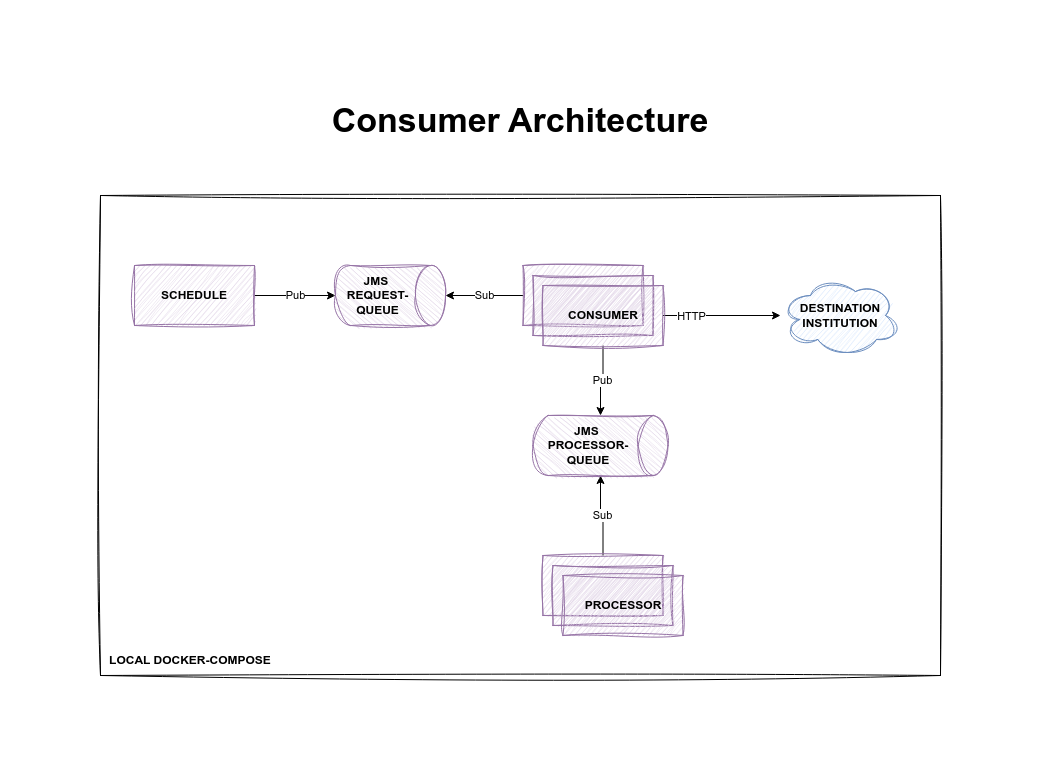

The diagram above was exported from draw.io. Its source (the exported page's mxGraphModel, read from the mxfile embedded in the PNG):
<mxGraphModel dx="2358" dy="861" grid="1" gridSize="10" guides="1" tooltips="1" connect="1" arrows="1" fold="1" page="1" pageScale="1" pageWidth="827" pageHeight="1169" math="0" shadow="0">
  <root>
    <mxCell id="f6X1YWBZDQnpe002tcbw-0" />
    <mxCell id="f6X1YWBZDQnpe002tcbw-1" parent="f6X1YWBZDQnpe002tcbw-0" />
    <mxCell id="f6X1YWBZDQnpe002tcbw-3" value="" style="rounded=0;whiteSpace=wrap;html=1;sketch=1;curveFitting=1;jiggle=2;" parent="f6X1YWBZDQnpe002tcbw-1" vertex="1">
      <mxGeometry x="40" y="160" width="840" height="480" as="geometry" />
    </mxCell>
    <mxCell id="dtAKmjQFMWXt57mnTUZf-1" value="Pub" style="edgeStyle=orthogonalEdgeStyle;rounded=0;orthogonalLoop=1;jettySize=auto;html=1;" parent="f6X1YWBZDQnpe002tcbw-1" source="f6X1YWBZDQnpe002tcbw-6" target="dtAKmjQFMWXt57mnTUZf-0" edge="1">
      <mxGeometry relative="1" as="geometry" />
    </mxCell>
    <mxCell id="f6X1YWBZDQnpe002tcbw-6" value="SCHEDULE" style="rounded=0;whiteSpace=wrap;html=1;sketch=1;curveFitting=1;jiggle=2;fillColor=#e1d5e7;strokeColor=#9673a6;fontStyle=1" parent="f6X1YWBZDQnpe002tcbw-1" vertex="1">
      <mxGeometry x="74" y="230" width="120" height="60" as="geometry" />
    </mxCell>
    <mxCell id="dtAKmjQFMWXt57mnTUZf-2" value="Sub" style="edgeStyle=orthogonalEdgeStyle;rounded=0;orthogonalLoop=1;jettySize=auto;html=1;exitX=0;exitY=0.5;exitDx=0;exitDy=0;" parent="f6X1YWBZDQnpe002tcbw-1" source="f6X1YWBZDQnpe002tcbw-7" target="dtAKmjQFMWXt57mnTUZf-0" edge="1">
      <mxGeometry relative="1" as="geometry" />
    </mxCell>
    <mxCell id="f6X1YWBZDQnpe002tcbw-7" value="" style="rounded=0;whiteSpace=wrap;html=1;sketch=1;curveFitting=1;jiggle=2;fillColor=#e1d5e7;strokeColor=#9673a6;" parent="f6X1YWBZDQnpe002tcbw-1" vertex="1">
      <mxGeometry x="462.5" y="230" width="120" height="60" as="geometry" />
    </mxCell>
    <mxCell id="f6X1YWBZDQnpe002tcbw-8" value="" style="rounded=0;whiteSpace=wrap;html=1;sketch=1;curveFitting=1;jiggle=2;fillColor=#e1d5e7;strokeColor=#9673a6;" parent="f6X1YWBZDQnpe002tcbw-1" vertex="1">
      <mxGeometry x="472.5" y="240" width="120" height="60" as="geometry" />
    </mxCell>
    <mxCell id="jl0i_Gg1Vf_ELbqKLtZG-1" value="Pub" style="edgeStyle=orthogonalEdgeStyle;rounded=0;orthogonalLoop=1;jettySize=auto;html=1;" parent="f6X1YWBZDQnpe002tcbw-1" source="f6X1YWBZDQnpe002tcbw-19" target="jl0i_Gg1Vf_ELbqKLtZG-0" edge="1">
      <mxGeometry relative="1" as="geometry" />
    </mxCell>
    <mxCell id="jl0i_Gg1Vf_ELbqKLtZG-3" style="edgeStyle=orthogonalEdgeStyle;rounded=0;orthogonalLoop=1;jettySize=auto;html=1;exitX=1;exitY=0.5;exitDx=0;exitDy=0;" parent="f6X1YWBZDQnpe002tcbw-1" source="f6X1YWBZDQnpe002tcbw-19" target="f6X1YWBZDQnpe002tcbw-24" edge="1">
      <mxGeometry relative="1" as="geometry" />
    </mxCell>
    <mxCell id="jl0i_Gg1Vf_ELbqKLtZG-4" value="HTTP" style="edgeLabel;html=1;align=center;verticalAlign=middle;resizable=0;points=[];" parent="jl0i_Gg1Vf_ELbqKLtZG-3" vertex="1" connectable="0">
      <mxGeometry x="-0.3238" y="-1" relative="1" as="geometry">
        <mxPoint x="-12" y="-1" as="offset" />
      </mxGeometry>
    </mxCell>
    <mxCell id="f6X1YWBZDQnpe002tcbw-19" value="CONSUMER" style="rounded=0;whiteSpace=wrap;html=1;sketch=1;curveFitting=1;jiggle=2;fillColor=#e1d5e7;strokeColor=#9673a6;fontStyle=1" parent="f6X1YWBZDQnpe002tcbw-1" vertex="1">
      <mxGeometry x="482.5" y="250" width="120" height="60" as="geometry" />
    </mxCell>
    <mxCell id="jl0i_Gg1Vf_ELbqKLtZG-2" value="Sub" style="edgeStyle=orthogonalEdgeStyle;rounded=0;orthogonalLoop=1;jettySize=auto;html=1;entryX=1;entryY=0.5;entryDx=0;entryDy=0;entryPerimeter=0;" parent="f6X1YWBZDQnpe002tcbw-1" source="f6X1YWBZDQnpe002tcbw-23" target="jl0i_Gg1Vf_ELbqKLtZG-0" edge="1">
      <mxGeometry relative="1" as="geometry" />
    </mxCell>
    <mxCell id="f6X1YWBZDQnpe002tcbw-23" value="" style="rounded=0;whiteSpace=wrap;html=1;sketch=1;curveFitting=1;jiggle=2;fillColor=#e1d5e7;strokeColor=#9673a6;fontStyle=1" parent="f6X1YWBZDQnpe002tcbw-1" vertex="1">
      <mxGeometry x="482.5" y="520" width="120" height="60" as="geometry" />
    </mxCell>
    <mxCell id="f6X1YWBZDQnpe002tcbw-24" value="DESTINATION INSTITUTION" style="ellipse;shape=cloud;whiteSpace=wrap;html=1;sketch=1;curveFitting=1;jiggle=2;fillColor=#dae8fc;strokeColor=#6c8ebf;fontStyle=1" parent="f6X1YWBZDQnpe002tcbw-1" vertex="1">
      <mxGeometry x="720" y="240" width="120" height="80" as="geometry" />
    </mxCell>
    <mxCell id="f6X1YWBZDQnpe002tcbw-25" value="&lt;b&gt;&lt;font style=&quot;font-size: 34px;&quot;&gt;Consumer Architecture&lt;/font&gt;&lt;/b&gt;" style="text;html=1;strokeColor=none;fillColor=none;align=center;verticalAlign=middle;whiteSpace=wrap;rounded=0;" parent="f6X1YWBZDQnpe002tcbw-1" vertex="1">
      <mxGeometry x="102.25" y="70" width="715.5" height="30" as="geometry" />
    </mxCell>
    <mxCell id="f6X1YWBZDQnpe002tcbw-35" value="LOCAL DOCKER-COMPOSE" style="text;html=1;strokeColor=none;fillColor=none;align=center;verticalAlign=middle;whiteSpace=wrap;rounded=0;fontStyle=1" parent="f6X1YWBZDQnpe002tcbw-1" vertex="1">
      <mxGeometry x="40" y="610" width="180" height="30" as="geometry" />
    </mxCell>
    <mxCell id="f6X1YWBZDQnpe002tcbw-37" value="" style="rounded=0;whiteSpace=wrap;html=1;sketch=1;curveFitting=1;jiggle=2;fillColor=#e1d5e7;strokeColor=#9673a6;fontStyle=1" parent="f6X1YWBZDQnpe002tcbw-1" vertex="1">
      <mxGeometry x="492.5" y="530" width="120" height="60" as="geometry" />
    </mxCell>
    <mxCell id="f6X1YWBZDQnpe002tcbw-38" value="PROCESSOR" style="rounded=0;whiteSpace=wrap;html=1;sketch=1;curveFitting=1;jiggle=2;fillColor=#e1d5e7;strokeColor=#9673a6;fontStyle=1" parent="f6X1YWBZDQnpe002tcbw-1" vertex="1">
      <mxGeometry x="502.5" y="540" width="120" height="60" as="geometry" />
    </mxCell>
    <mxCell id="dtAKmjQFMWXt57mnTUZf-0" value="JMS&amp;nbsp;&lt;br style=&quot;border-color: var(--border-color);&quot;&gt;REQUEST-QUEUE" style="shape=cylinder3;whiteSpace=wrap;html=1;boundedLbl=1;backgroundOutline=1;size=15;fillColor=#e1d5e7;strokeColor=#9673a6;sketch=1;curveFitting=1;jiggle=2;fontStyle=1;rotation=90;horizontal=0;" parent="f6X1YWBZDQnpe002tcbw-1" vertex="1">
      <mxGeometry x="300" y="205" width="60" height="110" as="geometry" />
    </mxCell>
    <mxCell id="jl0i_Gg1Vf_ELbqKLtZG-0" value="JMS&amp;nbsp;&lt;br&gt;PROCESSOR-QUEUE" style="shape=cylinder3;whiteSpace=wrap;html=1;boundedLbl=1;backgroundOutline=1;size=15;fillColor=#e1d5e7;strokeColor=#9673a6;sketch=1;curveFitting=1;jiggle=2;fontStyle=1;rotation=90;horizontal=0;" parent="f6X1YWBZDQnpe002tcbw-1" vertex="1">
      <mxGeometry x="510" y="342.5" width="60" height="135" as="geometry" />
    </mxCell>
  </root>
</mxGraphModel>